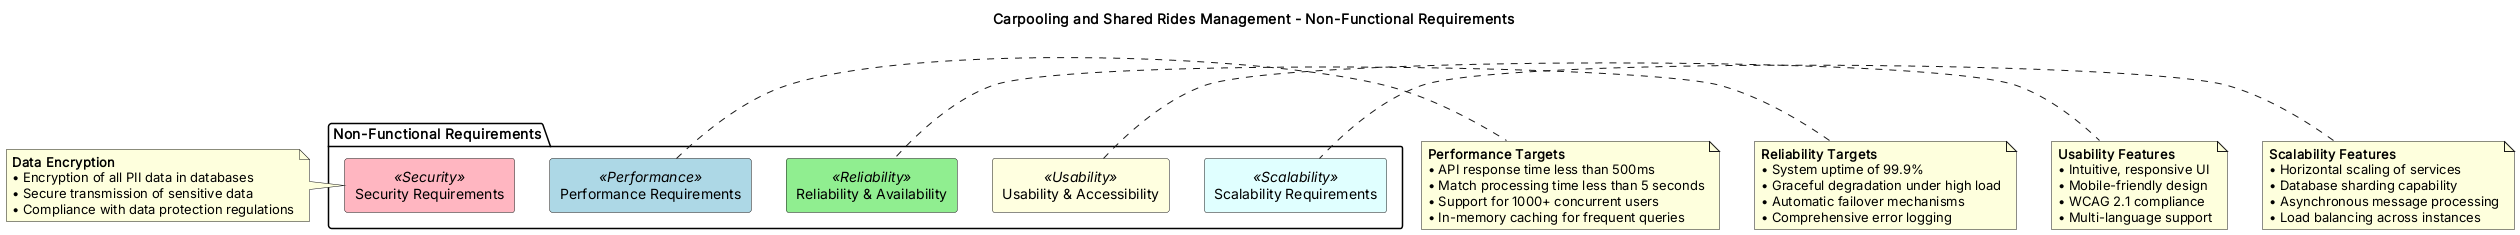

The diagram above was rendered by PlantUML. Its source (embedded in the PNG):
@startuml Non-Functional Requirements

title Carpooling and Shared Rides Management - Non-Functional Requirements

skinparam rectangle {
  BackgroundColor<<Security>> LightPink
  BackgroundColor<<Performance>> LightBlue
  BackgroundColor<<Reliability>> LightGreen
  BackgroundColor<<Usability>> LightYellow
  BackgroundColor<<Scalability>> LightCyan
}

package "Non-Functional Requirements" {
  rectangle "Security Requirements" as NFR1 <<Security>>
  rectangle "Performance Requirements" as NFR2 <<Performance>>
  rectangle "Reliability & Availability" as NFR3 <<Reliability>>
  rectangle "Usability & Accessibility" as NFR4 <<Usability>>
  rectangle "Scalability Requirements" as NFR5 <<Scalability>>
}

note left of NFR1
  **Data Encryption**
  • Encryption of all PII data in databases
  • Secure transmission of sensitive data
  • Compliance with data protection regulations
end note

note right of NFR2
  **Performance Targets**
  • API response time less than 500ms
  • Match processing time less than 5 seconds
  • Support for 1000+ concurrent users
  • In-memory caching for frequent queries
end note

note left of NFR3
  **Reliability Targets**
  • System uptime of 99.9%
  • Graceful degradation under high load
  • Automatic failover mechanisms
  • Comprehensive error logging
end note

note right of NFR4
  **Usability Features**
  • Intuitive, responsive UI
  • Mobile-friendly design
  • WCAG 2.1 compliance
  • Multi-language support
end note

note left of NFR5
  **Scalability Features**
  • Horizontal scaling of services
  • Database sharding capability
  • Asynchronous message processing
  • Load balancing across instances
end note

@enduml